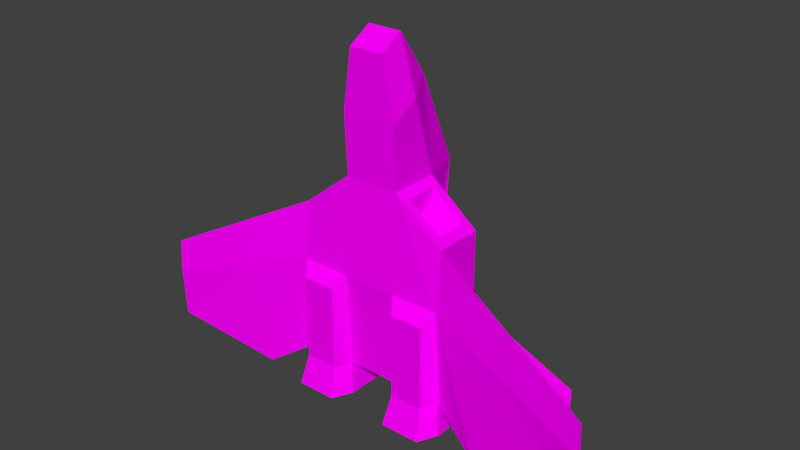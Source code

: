 # Source: Low_Poly_Spaceship.blend  (saved by Blender 2.79.0; exported with 4.5.12 LTS)
import bpy
from mathutils import Matrix  # noqa: F401  (used for matrix-valued properties, if any)

bpy.ops.wm.read_factory_settings(use_empty=True)
scene = bpy.context.scene
scene.name = 'Scene'

# ---- collections
col_collection_1 = bpy.data.collections.new('Collection 1'); scene.collection.children.link(col_collection_1)

# ---- images (referenced by path relative to the original .blend; pixels are not part of the script)
import os
ASSET_DIR = os.environ.get("B2B_ASSET_DIR", "")  # directory of the original .blend (textures are referenced by path, not embedded)
HERE = os.path.dirname(os.path.abspath(__file__))  # packed textures are extracted next to this script under _unpacked/

def load_image(name, relpath, width, height, colorspace="sRGB"):
    """Load a texture the original file referenced (path relative to the .blend, or extracted next to this script)."""
    p = next((c for c in (os.path.join(HERE, relpath), os.path.join(ASSET_DIR, relpath)) if relpath and os.path.exists(c)), "")
    if p:
        img = bpy.data.images.load(p, check_existing=True)
        img.name = name
    else:  # same state as the original file: an image datablock whose file is absent (Cycles renders it pink)
        img = bpy.data.images.new(name, width, height)
        img.source = "FILE"
        img.filepath = "//" + (relpath or name)
    img.colorspace_settings.name = colorspace
    return img
img_space_ship_test_color_png = load_image('space ship test color.png', 'space_ship_test_color.png', 1024, 1024, 'sRGB')

# ---- materials (node trees are filled in below, after node groups)
mat_material = bpy.data.materials.new('Material')
mat_material.alpha_threshold = 0.0
mat_material.roughness = 0.5

# ---- material node trees
mat_material.use_nodes = True; mat_material.node_tree.nodes.clear()
_N = mat_material.node_tree.nodes; _L = mat_material.node_tree.links
n0 = _N.new('ShaderNodeOutputMaterial'); n0.name = 'Material Output'; n0.location = (300, 300)
n1 = _N.new('ShaderNodeBsdfDiffuse'); n1.name = 'Diffuse BSDF'; n1.location = (-105, 340)
n2 = _N.new('ShaderNodeTexCoord'); n2.name = 'Texture Coordinate'; n2.location = (-805, 406)
n3 = _N.new('ShaderNodeTexImage'); n3.name = 'Image Texture'; n3.location = (-305, 394)
n3.width = 140
n3.image = img_space_ship_test_color_png
n4 = _N.new('ShaderNodeMapping'); n4.name = 'Mapping'; n4.location = (-605, 423)
_L.new(n1.outputs[0], n0.inputs[0])
_L.new(n3.outputs[0], n1.inputs[0])
_L.new(n4.outputs[0], n3.inputs[0])
_L.new(n2.outputs[2], n4.inputs[0])
n0.is_active_output = True

# ---- world
world_world = bpy.data.worlds.new('World'); scene.world = world_world
world_world.color = (0.05088, 0.05088, 0.05088)
world_world.use_sun_shadow = False
world_world.sun_shadow_jitter_overblur = 0.0
world_world.cycles.sampling_method = 'NONE'
world_world.cycles.sample_map_resolution = 256

# ---- meshes
me_cube_001 = bpy.data.meshes.new('Cube.001')
me_cube_001.from_pydata([(0.7811, 0.362, -0.1289), (0.7811, 0.362, 1.471), (0.0, 0.362, -0.1289), (0.0, -0.1694, 2.494), (0.7811, -0.138, -0.1289), (0.7811, -0.138, 1.471), (0.0, -0.138, -0.1289), (0.0, -0.138, 1.871), (0.7811, 0.362, 0.8711), (0.0, 0.5416, 0.8711), (0.7811, -0.06312, 0.8711), (0.0, -0.1922, 0.8711), (0.2811, 0.362, -0.1289), (0.2811, 0.362, 1.871), (0.2811, -0.138, -0.1289), (0.2811, -0.138, 1.871), (0.2811, 0.5416, 0.8711), (0.2811, -0.1922, 0.8711), (0.0, 0.762, 1.871), (0.1736, 0.762, 1.871), (0.2811, 0.1255, 2.665), (0.2811, -0.1694, 2.494), (0.0, 0.3614, 2.802), (0.1736, 0.3614, 2.802), (0.0, -0.1927, 3.108), (0.1735, 0.05246, 3.25), (0.1735, -0.1927, 3.108), (0.0, 0.05246, 3.25), (0.2811, 0.362, 0.8711), (0.6895, 0.5302, -0.1289), (0.6895, 0.5302, 0.7367), (0.3727, 0.5302, -0.1289), (0.3727, 0.5302, 0.7367), (0.6996, -0.308, -0.1289), (0.6996, -0.308, 0.7367), (0.3626, -0.308, -0.1289), (0.3626, -0.308, 0.7367), (0.836, 0.417, -0.4336), (0.836, -0.1928, -0.4336), (0.2262, 0.417, -0.4336), (0.2262, -0.1928, -0.4336), (0.7243, 0.6222, -0.4336), (0.3379, 0.6222, -0.4336), (0.7366, -0.4002, -0.4336), (0.3256, -0.4002, -0.4336), (0.7149, 0.2957, -0.05276), (0.7149, -0.07196, -0.05276), (0.3473, 0.2957, -0.05276), (0.3473, -0.07196, -0.05276), (0.6475, 0.4194, -0.05276), (0.4146, 0.4194, -0.05276), (0.655, -0.197, -0.05276), (0.4072, -0.197, -0.05276), (2.414, -0.4241, 0.2736), (2.414, -0.3738, 0.2736), (2.414, -0.403, 0.5983), (2.414, -0.403, -0.2677), (0.7811, -0.1922, 0.8711), (0.7468, 0.4249, -0.04844), (0.7353, 0.4313, 0.6647), (0.7238, 0.4672, -0.04844), (1.569, 0.9032, -0.6227), (1.569, 0.9032, -0.186), (1.557, 0.9255, -0.6227), (1.598, -0.3081, 0.5723), (1.276, -0.2705, -0.4607), (1.598, -0.2705, 1.035), (1.598, -0.2184, 0.5723), (0.6926, 0.2735, 1.542), (0.6926, -0.04949, 1.542), (0.3696, 0.2735, 1.8), (0.3696, -0.04949, 1.8), (0.6926, 0.2735, 1.352), (0.6926, -0.04949, 1.352), (0.3696, 0.2735, 1.611), (0.3696, -0.04949, 1.611)], [], [(0, 29, 60, 58), (33, 35, 44, 43), (8, 1, 5, 10), (17, 15, 7, 11), (19, 18, 22, 23), (19, 16, 9, 18), (0, 8, 10, 4), (14, 17, 11, 6), (12, 28, 32, 31), (2, 12, 14, 6), (57, 5, 15, 17), (13, 15, 71, 70), (1, 8, 28, 13), (17, 14, 35, 36), (13, 19, 23, 20), (19, 13, 28, 16), (15, 13, 20, 21), (7, 15, 21, 3), (3, 21, 26, 24), (21, 20, 25, 26), (12, 2, 9, 16), (28, 12, 16), (28, 8, 30, 32), (30, 29, 31, 32), (35, 14, 40, 44), (33, 34, 36, 35), (57, 17, 36, 34), (4, 33, 43, 38), (4, 57, 34, 33), (20, 23, 25), (23, 22, 27, 25), (27, 24, 26, 25), (29, 0, 37, 41), (31, 29, 41, 42), (12, 31, 42, 39), (14, 12, 39, 40), (0, 4, 38, 37), (38, 43, 51, 46), (44, 40, 48, 52), (43, 44, 52, 51), (41, 37, 45, 49), (42, 41, 49, 50), (39, 42, 50, 47), (37, 38, 46, 45), (40, 39, 47, 48), (47, 50, 49, 45, 46, 51, 52, 48), (66, 64, 53, 55), (64, 65, 56, 53), (67, 66, 55, 54), (65, 67, 54, 56), (53, 56, 54, 55), (8, 0, 58, 59), (58, 60, 63, 61), (59, 58, 61, 62), (30, 8, 59), (29, 30, 59, 60), (5, 57, 64, 66), (57, 4, 65, 64), (10, 5, 66, 67), (4, 10, 67, 65), (70, 71, 75, 74), (15, 5, 69, 71), (5, 1, 68, 69), (1, 13, 70, 68), (71, 69, 73, 75), (69, 68, 72, 73), (68, 70, 74, 72), (72, 74, 75, 73), (60, 59, 62, 63), (61, 63, 62)])
_uv = me_cube_001.uv_layers.new(name='UVMap')
_uv.uv.foreach_set('vector', [0.7045, 0.7266, 0.7053, 0.7609, 0.6906, 0.7481, 0.6905, 0.7397, 0.7648, 0.2865, 0.7677, 0.221, 0.8219, 0.2336, 0.815, 0.2833, 0.5251, 0.7335, 0.4096, 0.733, 0.4111, 0.6389, 0.5237, 0.6548, 0.4636, 0.4799, 0.2757, 0.4799, 0.2759, 0.4273, 0.4634, 0.4281, 0.3079, 0.942, 0.3037, 0.9726, 0.1317, 0.9263, 0.1415, 0.8974, 0.3079, 0.942, 0.4872, 0.9279, 0.4888, 0.9726, 0.3037, 0.9726, 0.7045, 0.7266, 0.5251, 0.7335, 0.5237, 0.6548, 0.7024, 0.6371, 0.6451, 0.4746, 0.4636, 0.4799, 0.4634, 0.4281, 0.6443, 0.4262, 0.6961, 0.8597, 0.5227, 0.8333, 0.5571, 0.8089, 0.7008, 0.8233, 0.6822, 0.9633, 0.6795, 0.9095, 0.7753, 0.9046, 0.778, 0.9585, 0.4592, 0.5759, 0.3473, 0.5721, 0.2757, 0.4799, 0.4636, 0.4799, 0.2891, 0.7311, 0.2906, 0.6371, 0.3117, 0.654, 0.3107, 0.7148, 0.4096, 0.733, 0.5251, 0.7335, 0.5227, 0.8333, 0.3291, 0.8274, 0.4636, 0.4799, 0.6451, 0.4746, 0.6438, 0.5106, 0.4947, 0.5037, 0.3065, 0.8686, 0.3079, 0.942, 0.1415, 0.8974, 0.1583, 0.849, 0.3079, 0.942, 0.3065, 0.8686, 0.4909, 0.8854, 0.4872, 0.9279, 0.2916, 0.7781, 0.3065, 0.8686, 0.1583, 0.849, 0.1779, 0.7911, 0.2759, 0.4273, 0.2757, 0.4799, 0.1589, 0.4793, 0.1592, 0.4267, 0.1592, 0.4267, 0.1589, 0.4793, 0.04402, 0.4587, 0.04417, 0.4262, 0.1779, 0.7911, 0.1583, 0.849, 0.05236, 0.8614, 0.06663, 0.8118, 0.6795, 0.9095, 0.6822, 0.9633, 0.4888, 0.9726, 0.4872, 0.9279, 0.4909, 0.8854, 0.6795, 0.9095, 0.4872, 0.9279, 0.5227, 0.8333, 0.5251, 0.7335, 0.5615, 0.7632, 0.5571, 0.8089, 0.5615, 0.7632, 0.7053, 0.7609, 0.7008, 0.8233, 0.5571, 0.8089, 0.7677, 0.221, 0.7758, 0.1832, 0.8294, 0.2013, 0.8219, 0.2336, 0.6372, 0.5754, 0.4895, 0.5573, 0.4947, 0.5037, 0.6438, 0.5106, 0.4592, 0.5759, 0.4636, 0.4799, 0.4947, 0.5037, 0.4895, 0.5573, 0.7642, 0.3226, 0.7648, 0.2865, 0.815, 0.2833, 0.8172, 0.316, 0.6323, 0.6106, 0.4592, 0.5759, 0.4895, 0.5573, 0.6372, 0.5754, 0.1583, 0.849, 0.1415, 0.8974, 0.05236, 0.8614, 0.1415, 0.8974, 0.1317, 0.9263, 0.04091, 0.8904, 0.05236, 0.8614, 0.02199, 0.8527, 0.03626, 0.8031, 0.06663, 0.8118, 0.05236, 0.8614, 0.7808, 0.4602, 0.7721, 0.4203, 0.8314, 0.4143, 0.8397, 0.4516, 0.793, 0.525, 0.7808, 0.4602, 0.8397, 0.4516, 0.8593, 0.5199, 0.8044, 0.08791, 0.8173, 0.04946, 0.8835, 0.05947, 0.8651, 0.1019, 0.7758, 0.1832, 0.8044, 0.08791, 0.8651, 0.1019, 0.8294, 0.2013, 0.7721, 0.4203, 0.7642, 0.3226, 0.8172, 0.316, 0.8314, 0.4143, 0.8172, 0.316, 0.815, 0.2833, 0.8886, 0.2897, 0.8923, 0.317, 0.8219, 0.2336, 0.8294, 0.2013, 0.9002, 0.2165, 0.8906, 0.241, 0.815, 0.2833, 0.8219, 0.2336, 0.8906, 0.241, 0.8886, 0.2897, 0.8397, 0.4516, 0.8314, 0.4143, 0.9072, 0.3896, 0.9124, 0.4186, 0.8593, 0.5199, 0.8397, 0.4516, 0.9124, 0.4186, 0.9383, 0.4633, 0.8651, 0.1019, 0.8835, 0.05947, 0.9457, 0.1244, 0.9316, 0.1503, 0.8314, 0.4143, 0.8172, 0.316, 0.8923, 0.317, 0.9072, 0.3896, 0.8294, 0.2013, 0.8651, 0.1019, 0.9316, 0.1503, 0.9002, 0.2165, 0.1141, 0.6214, 0.1018, 0.6439, 0.05941, 0.6439, 0.04714, 0.6214, 0.04714, 0.5544, 0.05805, 0.5317, 0.1032, 0.5317, 0.1141, 0.5544, 0.4589, 0.1792, 0.5436, 0.1794, 0.5987, 0.3281, 0.54, 0.3298, 0.5436, 0.1794, 0.7316, 0.1198, 0.6968, 0.3286, 0.5987, 0.3281, 0.1952, 0.1797, 0.1105, 0.1781, 0.1896, 0.02728, 0.2489, 0.02808, 0.3846, 0.235, 0.1952, 0.1797, 0.2489, 0.02808, 0.3476, 0.02666, 0.5987, 0.3281, 0.6968, 0.3286, 0.5987, 0.3372, 0.54, 0.3298, 0.5251, 0.7335, 0.7045, 0.7266, 0.6905, 0.7397, 0.5702, 0.7456, 0.7504, 0.6859, 0.7577, 0.6843, 0.7954, 0.8482, 0.7925, 0.8527, 0.8792, 0.5955, 0.9748, 0.6833, 0.9366, 0.8819, 0.8775, 0.8287, 0.5615, 0.7632, 0.5251, 0.7335, 0.5702, 0.7456, 0.7053, 0.7609, 0.5615, 0.7632, 0.5702, 0.7456, 0.6906, 0.7481, 0.3782, 0.02878, 0.4881, 0.02933, 0.5436, 0.1794, 0.4589, 0.1792, 0.4881, 0.02933, 0.6707, 0.02682, 0.7316, 0.1198, 0.5436, 0.1794, 0.1415, 0.3313, 0.03146, 0.3289, 0.1105, 0.1781, 0.1952, 0.1797, 0.324, 0.3281, 0.1415, 0.3313, 0.1952, 0.1797, 0.3846, 0.235, 0.6926, 0.4401, 0.6926, 0.3813, 0.727, 0.3813, 0.727, 0.4401, 0.2906, 0.6371, 0.4111, 0.6389, 0.3895, 0.6553, 0.3117, 0.654, 0.4111, 0.6389, 0.4096, 0.733, 0.3885, 0.716, 0.3895, 0.6553, 0.4096, 0.733, 0.2891, 0.7311, 0.3107, 0.7148, 0.3885, 0.716, 0.6934, 0.5977, 0.6921, 0.5471, 0.7266, 0.5471, 0.7279, 0.5977, 0.6921, 0.5471, 0.6921, 0.4883, 0.7266, 0.4883, 0.7266, 0.5471, 0.6921, 0.4883, 0.6926, 0.4401, 0.727, 0.4401, 0.7266, 0.4883, 0.1245, 0.7573, 0.04914, 0.7573, 0.04914, 0.6984, 0.1245, 0.6984, 0.7577, 0.6843, 0.8598, 0.5897, 0.8627, 0.8394, 0.7954, 0.8482, 0.7925, 0.8527, 0.7954, 0.8482, 0.8627, 0.8394])
me_cube_001.materials.append(mat_material)
me_cube_001.use_remesh_preserve_volume = False
me_cube_001.use_remesh_preserve_attributes = False
me_cube_001.use_mirror_vertex_groups = False
me_cube_001.update()

# ---- objects
ob_ship = bpy.data.objects.new('ship', me_cube_001)

# ---- transforms, parenting, visibility, modifiers, constraints
ob_ship.location = (0.0, 0.0, 0.0)
ob_ship.lineart.crease_threshold = 0.0
_m = ob_ship.modifiers.new('Mirror', 'MIRROR')
_m.use_clip = True

# ---- collection membership
col_collection_1.objects.link(ob_ship)

# ---- scene / render settings (as saved in the file)
scene.frame_start = 1; scene.frame_end = 250; scene.frame_set(1)
scene.render.engine = 'CYCLES'
scene.render.image_settings.compression = 90
scene.render.resolution_percentage = 50
scene.render.dither_intensity = 0.0
scene.cycles.use_denoising = False
scene.cycles.samples = 10
scene.cycles.sampling_pattern = 'TABULATED_SOBOL'
scene.cycles.light_sampling_threshold = 0.0
scene.cycles.use_adaptive_sampling = False
scene.cycles.use_light_tree = False
scene.cycles.blur_glossy = 0.0
scene.cycles.volume_bounces = 1
scene.cycles.pixel_filter_type = 'GAUSSIAN'
scene.cycles.sample_clamp_indirect = 0.0
scene.view_settings.view_transform = 'Standard'
bpy.context.view_layer.update()

# ---- added for rendering (the .blend has no active camera and no usable light): camera, sun
cam_auto = bpy.data.cameras.new('AutoCamera')
cam_auto.lens = 50.0
cam_auto.sensor_width = 36.0
cam_auto.clip_end = 1000.0
ob_auto_camera = bpy.data.objects.new('AutoCamera', cam_auto)
scene.collection.objects.link(ob_auto_camera)
ob_auto_camera.location = (5.86109, -6.78257, 6.00238)
ob_auto_camera.rotation_euler = (1.09748, -7.21219e-08, 0.694738)
scene.camera = ob_auto_camera
light_auto_sun = bpy.data.lights.new('AutoSun', 'SUN')
light_auto_sun.energy = 3.0
light_auto_sun.angle = 0.0523599
ob_auto_sun = bpy.data.objects.new('AutoSun', light_auto_sun)
scene.collection.objects.link(ob_auto_sun)
ob_auto_sun.rotation_euler = (0.872665, 0.174533, 0.523599)
bpy.context.view_layer.update()

